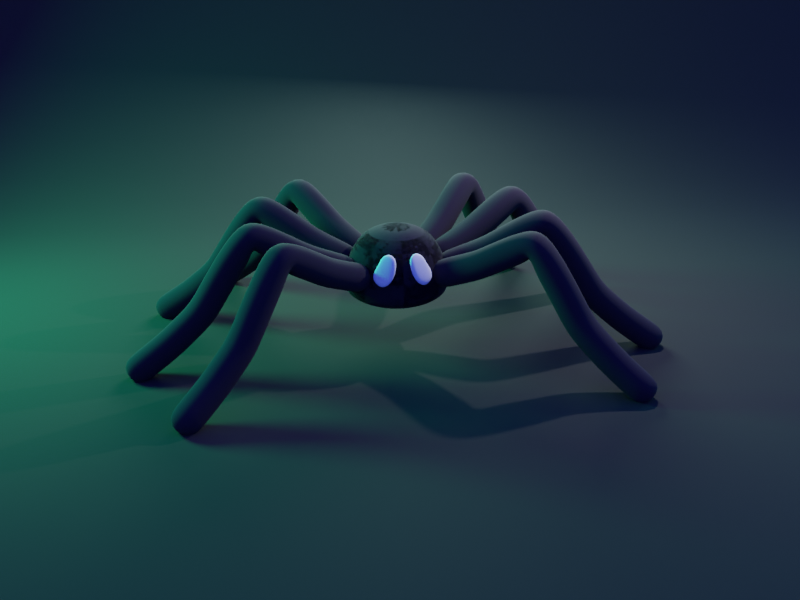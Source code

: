 # Source: Ara_a_Spooky.blend  (saved by Blender 3.0.42; exported with 4.5.12 LTS)
import bpy
from mathutils import Matrix  # noqa: F401  (used for matrix-valued properties, if any)

bpy.ops.wm.read_factory_settings(use_empty=True)
scene = bpy.context.scene
scene.name = 'Scene'

# ---- collections
col_collection = bpy.data.collections.new('Collection'); scene.collection.children.link(col_collection)

# ---- materials (node trees are filled in below, after node groups)
mat_material_001 = bpy.data.materials.new('Material.001')
mat_ojos = bpy.data.materials.new('Ojos')
mat_base = bpy.data.materials.new('Base')

# ---- material node trees
mat_material_001.use_nodes = True; mat_material_001.node_tree.nodes.clear()
_N = mat_material_001.node_tree.nodes; _L = mat_material_001.node_tree.links
n0 = _N.new('ShaderNodeBsdfPrincipled'); n0.name = 'Principled BSDF'; n0.location = (10, 300)
n0.distribution = 'GGX'
n0.subsurface_method = 'RANDOM_WALK_SKIN'
n0.inputs[0].default_value = (0.01167, 0.008194, 0.01736, 1.0)
n0.inputs[2].default_value = 1.0
n0.inputs[3].default_value = 1.45
n0.inputs[27].default_value = (0.0, 0.0, 0.0, 1.0)
n0.inputs[28].default_value = 1.0
n1 = _N.new('ShaderNodeOutputMaterial'); n1.name = 'Material Output'; n1.location = (300, 300)
_L.new(n0.outputs[0], n1.inputs[0])
n1.is_active_output = True
mat_ojos.use_nodes = True; mat_ojos.node_tree.nodes.clear()
_N = mat_ojos.node_tree.nodes; _L = mat_ojos.node_tree.links
n0 = _N.new('ShaderNodeBsdfPrincipled'); n0.name = 'Principled BSDF'; n0.location = (10, 300)
n0.distribution = 'GGX'
n0.subsurface_method = 'RANDOM_WALK_SKIN'
n0.inputs[0].default_value = (1.0, 1.0, 1.0, 1.0)
n0.inputs[3].default_value = 1.45
n0.inputs[27].default_value = (0.0, 0.0, 0.0, 1.0)
n0.inputs[28].default_value = 1.0
n1 = _N.new('ShaderNodeOutputMaterial'); n1.name = 'Material Output'; n1.location = (300, 300)
_L.new(n0.outputs[0], n1.inputs[0])
n1.is_active_output = True
mat_base.use_nodes = True; mat_base.node_tree.nodes.clear()
_N = mat_base.node_tree.nodes; _L = mat_base.node_tree.links
n0 = _N.new('ShaderNodeBsdfPrincipled'); n0.name = 'Principled BSDF'; n0.location = (10, 300)
n0.distribution = 'GGX'
n0.subsurface_method = 'RANDOM_WALK_SKIN'
n0.inputs[0].default_value = (0.01467, 0.01467, 0.01467, 1.0)
n0.inputs[2].default_value = 1.0
n0.inputs[3].default_value = 1.45
n0.inputs[27].default_value = (0.0, 0.0, 0.0, 1.0)
n0.inputs[28].default_value = 1.0
n1 = _N.new('ShaderNodeOutputMaterial'); n1.name = 'Material Output'; n1.location = (300, 300)
_L.new(n0.outputs[0], n1.inputs[0])
n1.is_active_output = True

# ---- world
world_world = bpy.data.worlds.new('World'); scene.world = world_world
world_world.use_nodes = True; world_world.node_tree.nodes.clear()
_N = world_world.node_tree.nodes; _L = world_world.node_tree.links
n0 = _N.new('ShaderNodeOutputWorld'); n0.name = 'World Output'; n0.location = (300, 300)
n1 = _N.new('ShaderNodeBackground'); n1.name = 'Background'; n1.location = (10, 300)
n1.inputs[0].default_value = (0.06992, 0.1074, 1.0, 1.0)
_L.new(n1.outputs[0], n0.inputs[0])
n0.is_active_output = True
world_world.color = (0.05088, 0.05088, 0.05088)
world_world.use_sun_shadow = False
world_world.sun_shadow_jitter_overblur = 0.0

# ---- cameras
cam_camera = bpy.data.cameras.new('Camera')
cam_camera.clip_end = 100.0
cam_camera.ortho_scale = 7.314

# ---- lights
light_light = bpy.data.lights.new('Light', 'POINT')
light_light.transmission_factor = 0.0
light_light.energy = 1000.0
light_light.shadow_soft_size = 0.1
light_light.shadow_maximum_resolution = 0.006
light_light.use_absolute_resolution = True
light_area = bpy.data.lights.new('Area', 'AREA')
light_area.color = (0.6138, 1.0, 0.8866)
light_area.transmission_factor = 0.0
light_area.energy = 1178.0
light_area.shadow_soft_size = 1.042
light_area.shadow_maximum_resolution = 0.006
light_area.use_absolute_resolution = True
light_area.shape = 'DISK'
light_area.size = 1.042
light_area.size_y = 1.0
light_area_001 = bpy.data.lights.new('Area.001', 'AREA')
light_area_001.color = (0.03338, 1.0, 0.3899)
light_area_001.transmission_factor = 0.0
light_area_001.energy = 1963.0
light_area_001.shadow_soft_size = 1.042
light_area_001.shadow_maximum_resolution = 0.006
light_area_001.use_absolute_resolution = True
light_area_001.shape = 'DISK'
light_area_001.size = 1.042
light_area_001.size_y = 1.0
light_area_002 = bpy.data.lights.new('Area.002', 'AREA')
light_area_002.color = (0.02116, 1.0, 0.1695)
light_area_002.transmission_factor = 0.0
light_area_002.energy = 78.54
light_area_002.shadow_soft_size = 1.042
light_area_002.shadow_maximum_resolution = 0.006
light_area_002.use_absolute_resolution = True
light_area_002.shape = 'DISK'
light_area_002.size = 1.042
light_area_002.size_y = 1.0

# ---- meshes
me_circle = bpy.data.meshes.new('Circle')
me_circle.from_pydata([(0.741, 0.4278, 1.712), (0.8556, 7.87e-09, 1.712), (0.741, -0.4278, 1.712), (0.4278, -0.741, 1.712), (7.95e-08, -0.8556, 1.712), (-0.4278, -0.741, 1.712), (-0.741, -0.4278, 1.712), (-0.8556, -3.973e-08, 1.712), (-0.741, 0.4278, 1.712), (0.4278, 0.741, 1.712), (-0.4278, 0.741, 1.712), (4.698e-09, 0.8556, 1.712), (-5.588e-08, 0.2342, 2.314), (7.031e-09, 0.6383, 2.1), (-0.3191, 0.5527, 2.1), (-0.1171, 0.2028, 2.314), (-0.5527, 0.3191, 2.1), (-0.2028, 0.1171, 2.314), (-0.6383, -2.916e-08, 2.1), (-0.2342, -2.98e-08, 2.314), (-0.5527, -0.3191, 2.1), (-0.2028, -0.1171, 2.314), (-0.3191, -0.5527, 2.1), (-0.1171, -0.2028, 2.314), (6.283e-08, -0.6383, 2.1), (8.196e-08, -0.2342, 2.314), (0.3191, -0.5527, 2.1), (0.1171, -0.2028, 2.314), (0.5527, -0.3191, 2.1), (0.2028, -0.1171, 2.314), (0.6383, 6.346e-09, 2.1), (0.2342, -1.118e-08, 2.314), (0.5527, 0.3191, 2.1), (0.2028, 0.1171, 2.314), (0.3191, 0.5527, 2.1), (0.1171, 0.2028, 2.314), (2.304e-09, 0.8861, 1.324), (0.2401, 0.4158, 2.207), (0.4158, 0.2401, 2.207), (-0.443, 0.7674, 1.324), (0.4801, -2.254e-09, 2.207), (-0.7674, 0.443, 1.324), (0.4158, -0.2401, 2.207), (-0.8861, -3.986e-08, 1.324), (0.2401, -0.4158, 2.207), (-0.7674, -0.443, 1.324), (7.976e-08, -0.4801, 2.207), (-0.443, -0.7674, 1.324), (-0.2401, -0.4158, 2.207), (7.977e-08, -0.8861, 1.324), (-0.4158, -0.2401, 2.207), (0.443, -0.7674, 1.324), (-0.4801, -3.234e-08, 2.207), (0.7674, -0.443, 1.324), (-0.4158, 0.2401, 2.207), (0.8861, 9.435e-09, 1.324), (-3.291e-08, 0.4801, 2.207), (0.7674, 0.443, 1.324), (-0.2401, 0.4158, 2.207), (0.443, 0.7674, 1.324), (-1.118e-08, 0.488, 1.051), (-1.536e-09, 0.8109, 1.217), (-0.244, 0.4226, 1.051), (-0.4054, 0.7022, 1.217), (-0.4226, 0.244, 1.051), (-0.7022, 0.4054, 1.217), (-0.488, -3.725e-09, 1.051), (-0.8109, -2.417e-08, 1.217), (-0.4226, -0.244, 1.051), (-0.7022, -0.4054, 1.217), (-0.244, -0.4226, 1.051), (-0.4054, -0.7022, 1.217), (-3.353e-08, -0.488, 1.051), (7.183e-08, -0.8109, 1.217), (0.244, -0.4226, 1.051), (0.4054, -0.7022, 1.217), (0.4226, -0.244, 1.051), (0.7022, -0.4054, 1.217), (0.488, 2.235e-08, 1.051), (0.8109, 8.654e-09, 1.217), (0.4226, 0.244, 1.051), (0.7022, 0.4054, 1.217), (0.244, 0.4226, 1.051), (0.4054, 0.7022, 1.217)], [], [(9, 11, 13, 34), (10, 8, 16, 14), (8, 7, 18, 16), (7, 6, 20, 18), (0, 9, 34, 32), (3, 2, 28, 26), (6, 5, 22, 20), (36, 39, 10, 11), (2, 1, 30, 28), (5, 4, 24, 22), (15, 17, 19, 21, 23, 25, 27, 29, 31, 33, 35, 12), (1, 0, 32, 30), (4, 3, 26, 24), (58, 56, 13, 14), (54, 58, 14, 16), (52, 54, 16, 18), (50, 52, 18, 20), (48, 50, 20, 22), (46, 48, 22, 24), (44, 46, 24, 26), (42, 44, 26, 28), (40, 42, 28, 30), (38, 40, 30, 32), (37, 38, 32, 34), (56, 37, 34, 13), (41, 39, 63, 65), (62, 60, 82, 80, 78, 76, 74, 72, 70, 68, 66, 64), (43, 41, 65, 67), (45, 43, 67, 69), (47, 45, 69, 71), (49, 47, 71, 73), (51, 49, 73, 75), (53, 51, 75, 77), (55, 53, 77, 79), (57, 55, 79, 81), (59, 57, 81, 83), (12, 35, 37, 56), (39, 36, 61, 63), (11, 10, 14, 13), (49, 51, 3, 4), (55, 57, 0, 1), (47, 49, 4, 5), (53, 55, 1, 2), (45, 47, 5, 6), (51, 53, 2, 3), (57, 59, 9, 0), (43, 45, 6, 7), (41, 43, 7, 8), (39, 41, 8, 10), (59, 36, 11, 9), (60, 62, 63, 61), (62, 64, 65, 63), (64, 66, 67, 65), (66, 68, 69, 67), (68, 70, 71, 69), (70, 72, 73, 71), (72, 74, 75, 73), (74, 76, 77, 75), (76, 78, 79, 77), (78, 80, 81, 79), (80, 82, 83, 81), (82, 60, 61, 83), (36, 59, 83, 61), (35, 33, 38, 37), (33, 31, 40, 38), (31, 29, 42, 40), (29, 27, 44, 42), (27, 25, 46, 44), (25, 23, 48, 46), (23, 21, 50, 48), (21, 19, 52, 50), (19, 17, 54, 52), (17, 15, 58, 54), (15, 12, 56, 58)])
me_circle.polygons.foreach_set('use_smooth', [True] * 74)
_uv = me_circle.uv_layers.new(name='UVMap')
_uv.uv.foreach_set('vector', [0.0, 0.0, 0.0, 0.0, 0.0, 0.0, 0.0, 0.0, 0.0, 0.0, 0.0, 0.0, 0.0, 0.0, 0.0, 0.0, 0.0, 0.0, 0.0, 0.0, 0.0, 0.0, 0.0, 0.0, 0.0, 0.0, 0.0, 0.0, 0.0, 0.0, 0.0, 0.0, 0.0, 0.0, 0.0, 0.0, 0.0, 0.0, 0.0, 0.0, 0.0, 0.0, 0.0, 0.0, 0.0, 0.0, 0.0, 0.0, 0.0, 0.0, 0.0, 0.0, 0.0, 0.0, 0.0, 0.0, 0.0, 0.0, 0.0, 0.0, 0.0, 0.0, 0.0, 0.0, 0.0, 0.0, 0.0, 0.0, 0.0, 0.0, 0.0, 0.0, 0.0, 0.0, 0.0, 0.0, 0.0, 0.0, 0.0, 0.0, 0.0, 0.0, 0.0, 0.0, 0.0, 0.0, 0.0, 0.0, 0.0, 0.0, 0.0, 0.0, 0.0, 0.0, 0.0, 0.0, 0.0, 0.0, 0.0, 0.0, 0.0, 0.0, 0.0, 0.0, 0.0, 0.0, 0.0, 0.0, 0.0, 0.0, 0.0, 0.0, 0.0, 0.0, 0.0, 0.0, 0.0, 0.0, 0.0, 0.0, 0.0, 0.0, 0.0, 0.0, 0.0, 0.0, 0.0, 0.0, 0.0, 0.0, 0.0, 0.0, 0.0, 0.0, 0.0, 0.0, 0.0, 0.0, 0.0, 0.0, 0.0, 0.0, 0.0, 0.0, 0.0, 0.0, 0.0, 0.0, 0.0, 0.0, 0.0, 0.0, 0.0, 0.0, 0.0, 0.0, 0.0, 0.0, 0.0, 0.0, 0.0, 0.0, 0.0, 0.0, 0.0, 0.0, 0.0, 0.0, 0.0, 0.0, 0.0, 0.0, 0.0, 0.0, 0.0, 0.0, 0.0, 0.0, 0.0, 0.0, 0.0, 0.0, 0.0, 0.0, 0.0, 0.0, 0.0, 0.0, 0.0, 0.0, 0.0, 0.0, 0.0, 0.0, 0.0, 0.0, 0.0, 0.0, 0.0, 0.0, 0.0, 0.0, 0.0, 0.0, 0.0, 0.0, 0.0, 0.0, 0.0, 0.0, 0.0, 0.0, 0.0, 0.0, 0.0, 0.0, 0.0, 0.0, 0.0, 0.0, 0.0, 0.0, 0.0, 0.0, 0.0, 0.0, 0.0, 0.0, 0.0, 0.0, 0.0, 0.0, 0.0, 0.0, 0.0, 0.0, 0.0, 0.0, 0.0, 0.0, 0.0, 0.0, 0.0, 0.0, 0.0, 0.0, 0.0, 0.0, 0.0, 0.0, 0.0, 0.0, 0.0, 0.0, 0.0, 0.0, 0.0, 0.0, 0.0, 0.0, 0.0, 0.0, 0.0, 0.0, 0.0, 0.0, 0.0, 0.0, 0.0, 0.0, 0.0, 0.0, 0.0, 0.0, 0.0, 0.0, 0.0, 0.0, 0.0, 0.0, 0.0, 0.0, 0.0, 0.0, 0.0, 0.0, 0.0, 0.0, 0.0, 0.0, 0.0, 0.0, 0.0, 0.0, 0.0, 0.0, 0.0, 0.0, 0.0, 0.0, 0.0, 0.0, 0.0, 0.0, 0.0, 0.0, 0.0, 0.0, 0.0, 0.0, 0.0, 0.0, 0.0, 0.0, 0.0, 0.0, 0.0, 0.0, 0.0, 0.0, 0.0, 0.0, 0.0, 0.0, 0.0, 0.0, 0.0, 0.0, 0.0, 0.0, 0.0, 0.0, 0.0, 0.0, 0.0, 0.0, 0.0, 0.0, 0.0, 0.0, 0.0, 0.0, 0.0, 0.0, 0.0, 0.0, 0.0, 0.0, 0.0, 0.0, 0.0, 0.0, 0.0, 0.0, 0.0, 0.0, 0.0, 0.0, 0.0, 0.0, 0.0, 0.0, 0.0, 0.0, 0.0, 0.0, 0.0, 0.0, 0.0, 0.0, 0.0, 0.0, 0.0, 0.0, 0.0, 0.0, 0.0, 0.0, 0.0, 0.0, 0.0, 0.0, 0.0, 0.0, 0.0, 0.0, 0.0, 0.0, 0.0, 0.0, 0.0, 0.0, 0.0, 0.0, 0.0, 0.0, 0.0, 0.0, 0.0, 0.0, 0.0, 0.0, 0.0, 0.0, 0.0, 0.0, 0.0, 0.0, 0.0, 0.0, 0.0, 0.0, 0.0, 0.0, 0.0, 0.0, 0.0, 0.0, 0.0, 0.0, 0.0, 0.0, 0.0, 0.0, 0.0, 0.0, 0.0, 0.0, 0.0, 0.0, 0.0, 0.0, 0.0, 0.0, 0.0, 0.0, 0.0, 0.0, 0.0, 0.0, 0.0, 0.0, 0.0, 0.0, 0.0, 0.0, 0.0, 0.0, 0.0, 0.0, 0.0, 0.0, 0.0, 0.0, 0.0, 0.0, 0.0, 0.0, 0.0, 0.0, 0.0, 0.0, 0.0, 0.0, 0.0, 0.0, 0.0, 0.0, 0.0, 0.0, 0.0, 0.0, 0.0, 0.0, 0.0, 0.0, 0.0, 0.0, 0.0, 0.0, 0.0, 0.0, 0.0, 0.0, 0.0, 0.0, 0.0, 0.0, 0.0, 0.0, 0.0, 0.0, 0.0, 0.0, 0.0, 0.0, 0.0, 0.0, 0.0, 0.0, 0.0, 0.0, 0.0, 0.0, 0.0, 0.0, 0.0, 0.0, 0.0, 0.0, 0.0, 0.0, 0.0, 0.0, 0.0, 0.0, 0.0, 0.0, 0.0, 0.0, 0.0, 0.0, 0.0, 0.0, 0.0, 0.0, 0.0, 0.0, 0.0, 0.0, 0.0, 0.0, 0.0, 0.0, 0.0, 0.0, 0.0, 0.0, 0.0, 0.0, 0.0, 0.0, 0.0, 0.0, 0.0, 0.0, 0.0, 0.0, 0.0, 0.0, 0.0, 0.0, 0.0, 0.0, 0.0, 0.0, 0.0, 0.0, 0.0, 0.0, 0.0, 0.0, 0.0, 0.0, 0.0, 0.0, 0.0, 0.0, 0.0, 0.0, 0.0, 0.0, 0.0, 0.0, 0.0, 0.0, 0.0, 0.0, 0.0, 0.0, 0.0, 0.0, 0.0, 0.0, 0.0, 0.0, 0.0, 0.0, 0.0, 0.0, 0.0, 0.0, 0.0, 0.0, 0.0, 0.0, 0.0, 0.0, 0.0, 0.0, 0.0, 0.0, 0.0, 0.0, 0.0, 0.0, 0.0, 0.0, 0.0, 0.0, 0.0, 0.0, 0.0, 0.0, 0.0, 0.0, 0.0, 0.0, 0.0, 0.0, 0.0, 0.0, 0.0, 0.0])
me_circle.materials.append(mat_material_001)
me_circle.use_remesh_fix_poles = True
me_circle.use_remesh_preserve_attributes = False
me_circle.update()
me_vert = bpy.data.meshes.new('Vert')
me_vert.from_pydata([(0.6409, 1.739e-07, 1.32), (1.433, 2.195e-07, 1.634), (1.898, 2.566e-07, 1.91), (2.363, 2.921e-07, 2.174), (2.79, 2.06e-07, 1.533), (3.154, 1.283e-07, 0.9551), (3.67, 6.754e-08, 0.5027), (4.348, 3.377e-09, 0.02513)], [(0, 1), (1, 2), (2, 3), (3, 4), (4, 5), (5, 6), (6, 7)], [])
me_vert.materials.append(mat_material_001)
me_vert.use_remesh_fix_poles = True
me_vert.use_remesh_preserve_attributes = False
me_vert.update()
me_vert_001 = bpy.data.meshes.new('Vert.001')
me_vert_001.from_pydata([(0.6409, 1.739e-07, 1.32), (1.433, 2.195e-07, 1.634), (1.898, 2.566e-07, 1.91), (2.363, 2.921e-07, 2.174), (2.79, 2.06e-07, 1.533), (3.154, 1.283e-07, 0.9551), (3.67, 6.754e-08, 0.5027), (4.348, 3.377e-09, 0.02513)], [(0, 1), (1, 2), (2, 3), (3, 4), (4, 5), (5, 6), (6, 7)], [])
me_vert_001.materials.append(mat_material_001)
me_vert_001.use_remesh_fix_poles = True
me_vert_001.use_remesh_preserve_attributes = False
me_vert_001.update()
me_vert_002 = bpy.data.meshes.new('Vert.002')
me_vert_002.from_pydata([(0.6409, 1.739e-07, 1.32), (1.433, 2.195e-07, 1.634), (1.898, 2.566e-07, 1.91), (2.363, 2.921e-07, 2.174), (2.79, 2.06e-07, 1.533), (3.154, 1.283e-07, 0.9551), (3.67, 6.754e-08, 0.5027), (4.348, 3.377e-09, 0.02513)], [(0, 1), (1, 2), (2, 3), (3, 4), (4, 5), (5, 6), (6, 7)], [])
me_vert_002.materials.append(mat_material_001)
me_vert_002.use_remesh_fix_poles = True
me_vert_002.use_remesh_preserve_attributes = False
me_vert_002.update()
me_vert_003 = bpy.data.meshes.new('Vert.003')
me_vert_003.from_pydata([(0.6409, 1.739e-07, 1.32), (1.433, 2.195e-07, 1.634), (1.898, 2.566e-07, 1.91), (2.363, 2.921e-07, 2.174), (2.79, 2.06e-07, 1.533), (3.154, 1.283e-07, 0.9551), (3.67, 6.754e-08, 0.5027), (4.348, 3.377e-09, 0.02513)], [(0, 1), (1, 2), (2, 3), (3, 4), (4, 5), (5, 6), (6, 7)], [])
me_vert_003.materials.append(mat_material_001)
me_vert_003.use_remesh_fix_poles = True
me_vert_003.use_remesh_preserve_attributes = False
me_vert_003.update()
me_circle_001 = bpy.data.meshes.new('Circle.001')
me_circle_001.from_pydata([(0.122, 0.9823, -0.01355), (-0.2151, 0.9442, 0.01357), (-0.4945, 0.6531, 0.03705), (-0.6414, 0.187, 0.0506), (-0.8206, -0.3292, 0.0506), (-0.6031, -0.7572, 0.03703), (-0.122, -0.9823, 0.01355), (0.2151, -0.9442, -0.01357), (0.4945, -0.6531, -0.03705), (0.6414, -0.187, -0.0506), (0.6165, 0.3292, -0.0506), (0.4263, 0.7572, -0.03703), (0.2121, 0.4017, -0.01852), (-0.2484, 0.3496, 0.01853), (0.2484, -0.3496, -0.01853), (-0.2121, -0.4017, 0.01852)], [], [(0, 12, 10, 11), (12, 14, 9, 10), (14, 7, 8, 9), (1, 13, 12, 0), (13, 15, 14, 12), (15, 6, 7, 14), (2, 3, 13, 1), (3, 4, 15, 13), (4, 5, 6, 15)])
me_circle_001.polygons.foreach_set('use_smooth', [True] * 9)
_uv = me_circle_001.uv_layers.new(name='UVMap')
_uv.uv.foreach_set('vector', [0.0, 0.0, 0.0, 0.0, 0.0, 0.0, 0.0, 0.0, 0.0, 0.0, 0.0, 0.0, 0.0, 0.0, 0.0, 0.0, 0.0, 0.0, 0.0, 0.0, 0.0, 0.0, 0.0, 0.0, 0.0, 0.0, 0.0, 0.0, 0.0, 0.0, 0.0, 0.0, 0.0, 0.0, 0.0, 0.0, 0.0, 0.0, 0.0, 0.0, 0.0, 0.0, 0.0, 0.0, 0.0, 0.0, 0.0, 0.0, 0.0, 0.0, 0.0, 0.0, 0.0, 0.0, 0.0, 0.0, 0.0, 0.0, 0.0, 0.0, 0.0, 0.0, 0.0, 0.0, 0.0, 0.0, 0.0, 0.0, 0.0, 0.0, 0.0, 0.0])
me_circle_001.materials.append(mat_ojos)
me_circle_001.use_remesh_fix_poles = True
me_circle_001.use_remesh_preserve_attributes = False
me_circle_001.update()
me_plane = bpy.data.meshes.new('Plane')
me_plane.from_pydata([(-1.0, -1.0, 0.0), (1.0, -1.0, 0.0), (-1.0, 0.7526, 1.511), (1.0, 0.7526, 1.511), (-1.0, 0.3069, 0.0), (-1.0, 0.7526, 0.4457), (-1.0, 0.3704, 0.004536), (-1.0, 0.4325, 0.01805), (-1.0, 0.4921, 0.04027), (-1.0, 0.5479, 0.07075), (-1.0, 0.5988, 0.1089), (-1.0, 0.6437, 0.1538), (-1.0, 0.6818, 0.2047), (-1.0, 0.7123, 0.2605), (-1.0, 0.7345, 0.3201), (-1.0, 0.7481, 0.3822), (1.0, 0.7526, 0.4457), (1.0, 0.3069, 0.0), (1.0, 0.7481, 0.3822), (1.0, 0.7345, 0.3201), (1.0, 0.7123, 0.2605), (1.0, 0.6818, 0.2047), (1.0, 0.6437, 0.1538), (1.0, 0.5988, 0.1089), (1.0, 0.5479, 0.07075), (1.0, 0.4921, 0.04027), (1.0, 0.4325, 0.01805), (1.0, 0.3704, 0.004536)], [], [(5, 16, 3, 2), (16, 5, 15, 18), (18, 15, 14, 19), (19, 14, 13, 20), (20, 13, 12, 21), (21, 12, 11, 22), (22, 11, 10, 23), (23, 10, 9, 24), (24, 9, 8, 25), (25, 8, 7, 26), (26, 7, 6, 27), (27, 6, 4, 17), (0, 1, 17, 4)])
me_plane.polygons.foreach_set('use_smooth', [True] * 13)
_uv = me_plane.uv_layers.new(name='UVMap')
_uv.uv.foreach_set('vector', [0.0, 1.0, 1.0, 1.0, 1.0, 1.0, 0.0, 1.0, 1.0, 1.0, 0.0, 1.0, 0.0, 1.0, 1.0, 1.0, 1.0, 1.0, 0.0, 1.0, 0.0, 1.0, 1.0, 1.0, 1.0, 1.0, 0.0, 1.0, 0.0, 1.0, 1.0, 1.0, 1.0, 1.0, 0.0, 1.0, 0.0, 1.0, 1.0, 1.0, 1.0, 1.0, 0.0, 1.0, 0.0, 1.0, 1.0, 1.0, 1.0, 1.0, 0.0, 1.0, 0.0, 0.9231, 1.0, 0.9231, 1.0, 0.9231, 0.0, 0.9231, 0.0, 0.8976, 1.0, 0.8976, 1.0, 0.8976, 0.0, 0.8976, 0.0, 0.8697, 1.0, 0.8697, 1.0, 0.8697, 0.0, 0.8697, 0.0, 0.8399, 1.0, 0.8399, 1.0, 0.8399, 0.0, 0.8399, 0.0, 0.8089, 1.0, 0.8089, 1.0, 0.8089, 0.0, 0.8089, 0.0, 0.7772, 1.0, 0.7772, 0.0, 0.0, 1.0, 0.0, 1.0, 0.7772, 0.0, 0.7772])
me_plane.materials.append(mat_base)
me_plane.use_remesh_fix_poles = True
me_plane.use_remesh_preserve_attributes = False
me_plane.update()

# ---- objects
ob_light = bpy.data.objects.new('Light', light_light)
ob_camera = bpy.data.objects.new('Camera', cam_camera)
ob_circle = bpy.data.objects.new('Circle', me_circle)
ob_vert = bpy.data.objects.new('Vert', me_vert)
ob_vert_001 = bpy.data.objects.new('Vert.001', me_vert_001)
ob_vert_002 = bpy.data.objects.new('Vert.002', me_vert_002)
ob_vert_003 = bpy.data.objects.new('Vert.003', me_vert_003)
ob_circle_001 = bpy.data.objects.new('Circle.001', me_circle_001)
ob_plane = bpy.data.objects.new('Plane', me_plane)
ob_area = bpy.data.objects.new('Area', light_area)
ob_area_001 = bpy.data.objects.new('Area.001', light_area_001)
ob_area_002 = bpy.data.objects.new('Area.002', light_area_002)

# ---- transforms, parenting, visibility, modifiers, constraints
ob_light.location = (4.076, 1.005, 5.647)
ob_light.rotation_euler = (0.6503, 0.05522, 1.866)
ob_light.lock_rotations_4d = False
ob_light.empty_display_type = 'ARROWS'
ob_light.color = (0.0, 0.0, 0.0, 0.0)
ob_light.lineart.crease_threshold = 0.0
ob_camera.location = (-2.386, -16.56, 7.672)
ob_camera.rotation_euler = (1.18, 2.972e-07, -0.1466)
ob_camera.scale = (1.0, 1.0, 1.0)
ob_camera.lock_rotations_4d = False
ob_camera.empty_display_type = 'ARROWS'
ob_camera.color = (0.0, 0.0, 0.0, 0.0)
ob_camera.display_type = 'WIRE'
ob_camera.lineart.crease_threshold = 0.0
ob_circle.location = (0.0, 0.0, -0.2569)
_m = ob_circle.modifiers.new('Subdivision', 'SUBSURF')
_m.levels = 2
_m = ob_circle.modifiers.new('Mirror', 'MIRROR')
ob_vert.location = (0.0, 0.0, 0.0)
ob_vert.rotation_euler = (0.0, -0.0, -0.6382)
_m = ob_vert.modifiers.new('Skin', 'SKIN')
_m.use_smooth_shade = True
_m = ob_vert.modifiers.new('Subdivision', 'SUBSURF')
_m.levels = 2
_m = ob_vert.modifiers.new('Mirror', 'MIRROR')
_m.mirror_object = ob_circle
ob_vert_001.location = (0.0, 0.0, 0.0)
ob_vert_001.rotation_euler = (0.0, -0.0, -0.1652)
_m = ob_vert_001.modifiers.new('Skin', 'SKIN')
_m.use_smooth_shade = True
_m = ob_vert_001.modifiers.new('Subdivision', 'SUBSURF')
_m.levels = 2
_m = ob_vert_001.modifiers.new('Mirror', 'MIRROR')
_m.mirror_object = ob_circle
ob_vert_002.location = (0.0, 0.0, 0.0)
ob_vert_002.rotation_euler = (0.0, -0.0, 0.437)
_m = ob_vert_002.modifiers.new('Skin', 'SKIN')
_m.use_smooth_shade = True
_m = ob_vert_002.modifiers.new('Subdivision', 'SUBSURF')
_m.levels = 2
_m = ob_vert_002.modifiers.new('Mirror', 'MIRROR')
_m.mirror_object = ob_circle
ob_vert_003.location = (0.0, 0.0, 0.0)
ob_vert_003.rotation_euler = (-0.01821, -0.01686, 0.8761)
_m = ob_vert_003.modifiers.new('Skin', 'SKIN')
_m.use_smooth_shade = True
_m = ob_vert_003.modifiers.new('Subdivision', 'SUBSURF')
_m.levels = 2
_m = ob_vert_003.modifiers.new('Mirror', 'MIRROR')
_m.mirror_object = ob_circle
ob_circle_001.location = (-0.3315, -0.8566, 1.639)
ob_circle_001.rotation_euler = (1.404, 0.2683, -0.07744)
ob_circle_001.scale = (0.3221, 0.3221, 0.3221)
_m = ob_circle_001.modifiers.new('Shrinkwrap', 'SHRINKWRAP')
_m.target = ob_circle
_m = ob_circle_001.modifiers.new('Solidify', 'SOLIDIFY')
_m.thickness = -0.22
_m = ob_circle_001.modifiers.new('Subdivision', 'SUBSURF')
_m.levels = 2
_m = ob_circle_001.modifiers.new('Mirror', 'MIRROR')
_m.mirror_object = ob_circle
ob_plane.location = (0.0, 0.0, 0.0)
ob_plane.scale = (17.31, 17.31, 17.31)
ob_area.location = (1.212, 8.336, 6.046)
ob_area.rotation_euler = (-0.9052, 0.5778, 0.2917)
ob_area.scale = (5.375, 5.375, 5.375)
ob_area_001.location = (-8.948, 3.04, 4.866)
ob_area_001.rotation_euler = (-1.079, -0.3591, 1.144)
ob_area_001.scale = (2.985, 2.985, 2.985)
ob_area_002.location = (10.37, 0.736, 4.376)
ob_area_002.rotation_euler = (-1.131, 0.7063, -1.213)
ob_area_002.scale = (2.985, 2.985, 2.985)

# ---- collection membership
col_collection.objects.link(ob_light)
col_collection.objects.link(ob_camera)
col_collection.objects.link(ob_circle)
col_collection.objects.link(ob_vert)
col_collection.objects.link(ob_vert_001)
col_collection.objects.link(ob_vert_002)
col_collection.objects.link(ob_vert_003)
col_collection.objects.link(ob_circle_001)
col_collection.objects.link(ob_plane)
col_collection.objects.link(ob_area)
col_collection.objects.link(ob_area_001)
col_collection.objects.link(ob_area_002)

# ---- scene / render settings (as saved in the file)
scene.camera = ob_camera
scene.frame_start = 1; scene.frame_end = 250; scene.frame_set(0)
scene.render.engine = 'CYCLES'
scene.render.resolution_x = 1600
scene.render.resolution_y = 1200
scene.cycles.sampling_pattern = 'TABULATED_SOBOL'
scene.cycles.use_light_tree = False
scene.view_settings.view_transform = 'Filmic'
bpy.context.view_layer.update()
